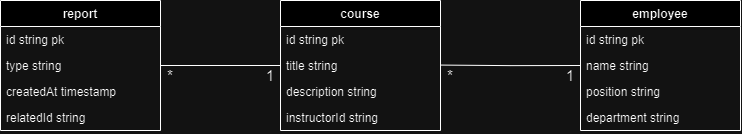

The diagram above was exported from draw.io. Its source (the exported page's mxGraphModel, read from the mxfile embedded in the PNG):
<mxGraphModel dx="2097" dy="642" grid="1" gridSize="10" guides="1" tooltips="1" connect="1" arrows="1" fold="1" page="1" pageScale="1" pageWidth="850" pageHeight="1100" math="0" shadow="0">
  <root>
    <mxCell id="0" />
    <mxCell id="1" parent="0" />
    <mxCell id="q-l8Z8ID2e4kavsHy3nZ-48" value="employee" style="swimlane;fontStyle=1;childLayout=stackLayout;horizontal=1;startSize=26;horizontalStack=0;resizeParent=1;resizeParentMax=0;resizeLast=0;collapsible=1;marginBottom=0;" vertex="1" parent="1">
      <mxGeometry x="-230" y="20" width="160" height="130" as="geometry" />
    </mxCell>
    <mxCell id="q-l8Z8ID2e4kavsHy3nZ-49" value="  id string pk" style="text;strokeColor=none;fillColor=none;align=left;verticalAlign=top;spacingLeft=4;spacingRight=4;overflow=hidden;rotatable=0;points=[[0,0.5],[1,0.5]];portConstraint=eastwest;" vertex="1" parent="q-l8Z8ID2e4kavsHy3nZ-48">
      <mxGeometry y="26" width="160" height="26" as="geometry" />
    </mxCell>
    <mxCell id="q-l8Z8ID2e4kavsHy3nZ-50" value="  name string" style="text;strokeColor=none;fillColor=none;align=left;verticalAlign=top;spacingLeft=4;spacingRight=4;overflow=hidden;rotatable=0;points=[[0,0.5],[1,0.5]];portConstraint=eastwest;" vertex="1" parent="q-l8Z8ID2e4kavsHy3nZ-48">
      <mxGeometry y="52" width="160" height="26" as="geometry" />
    </mxCell>
    <mxCell id="q-l8Z8ID2e4kavsHy3nZ-51" value="  position string" style="text;strokeColor=none;fillColor=none;align=left;verticalAlign=top;spacingLeft=4;spacingRight=4;overflow=hidden;rotatable=0;points=[[0,0.5],[1,0.5]];portConstraint=eastwest;" vertex="1" parent="q-l8Z8ID2e4kavsHy3nZ-48">
      <mxGeometry y="78" width="160" height="26" as="geometry" />
    </mxCell>
    <mxCell id="q-l8Z8ID2e4kavsHy3nZ-52" value="  department string" style="text;strokeColor=none;fillColor=none;align=left;verticalAlign=top;spacingLeft=4;spacingRight=4;overflow=hidden;rotatable=0;points=[[0,0.5],[1,0.5]];portConstraint=eastwest;" vertex="1" parent="q-l8Z8ID2e4kavsHy3nZ-48">
      <mxGeometry y="104" width="160" height="26" as="geometry" />
    </mxCell>
    <mxCell id="q-l8Z8ID2e4kavsHy3nZ-54" value="course" style="swimlane;fontStyle=1;childLayout=stackLayout;horizontal=1;startSize=26;horizontalStack=0;resizeParent=1;resizeParentMax=0;resizeLast=0;collapsible=1;marginBottom=0;" vertex="1" parent="1">
      <mxGeometry x="-530" y="20" width="160" height="130" as="geometry" />
    </mxCell>
    <mxCell id="q-l8Z8ID2e4kavsHy3nZ-55" value="  id string pk" style="text;strokeColor=none;fillColor=none;align=left;verticalAlign=top;spacingLeft=4;spacingRight=4;overflow=hidden;rotatable=0;points=[[0,0.5],[1,0.5]];portConstraint=eastwest;" vertex="1" parent="q-l8Z8ID2e4kavsHy3nZ-54">
      <mxGeometry y="26" width="160" height="26" as="geometry" />
    </mxCell>
    <mxCell id="q-l8Z8ID2e4kavsHy3nZ-56" value="  title string" style="text;strokeColor=none;fillColor=none;align=left;verticalAlign=top;spacingLeft=4;spacingRight=4;overflow=hidden;rotatable=0;points=[[0,0.5],[1,0.5]];portConstraint=eastwest;" vertex="1" parent="q-l8Z8ID2e4kavsHy3nZ-54">
      <mxGeometry y="52" width="160" height="26" as="geometry" />
    </mxCell>
    <mxCell id="q-l8Z8ID2e4kavsHy3nZ-57" value="  description string" style="text;strokeColor=none;fillColor=none;align=left;verticalAlign=top;spacingLeft=4;spacingRight=4;overflow=hidden;rotatable=0;points=[[0,0.5],[1,0.5]];portConstraint=eastwest;" vertex="1" parent="q-l8Z8ID2e4kavsHy3nZ-54">
      <mxGeometry y="78" width="160" height="26" as="geometry" />
    </mxCell>
    <mxCell id="q-l8Z8ID2e4kavsHy3nZ-58" value="  instructorId string" style="text;strokeColor=none;fillColor=none;align=left;verticalAlign=top;spacingLeft=4;spacingRight=4;overflow=hidden;rotatable=0;points=[[0,0.5],[1,0.5]];portConstraint=eastwest;" vertex="1" parent="q-l8Z8ID2e4kavsHy3nZ-54">
      <mxGeometry y="104" width="160" height="26" as="geometry" />
    </mxCell>
    <mxCell id="q-l8Z8ID2e4kavsHy3nZ-60" value="report" style="swimlane;fontStyle=1;childLayout=stackLayout;horizontal=1;startSize=26;horizontalStack=0;resizeParent=1;resizeParentMax=0;resizeLast=0;collapsible=1;marginBottom=0;" vertex="1" parent="1">
      <mxGeometry x="-810" y="20" width="160" height="130" as="geometry" />
    </mxCell>
    <mxCell id="q-l8Z8ID2e4kavsHy3nZ-61" value="  id string pk" style="text;strokeColor=none;fillColor=none;align=left;verticalAlign=top;spacingLeft=4;spacingRight=4;overflow=hidden;rotatable=0;points=[[0,0.5],[1,0.5]];portConstraint=eastwest;" vertex="1" parent="q-l8Z8ID2e4kavsHy3nZ-60">
      <mxGeometry y="26" width="160" height="26" as="geometry" />
    </mxCell>
    <mxCell id="q-l8Z8ID2e4kavsHy3nZ-62" value="  type string" style="text;strokeColor=none;fillColor=none;align=left;verticalAlign=top;spacingLeft=4;spacingRight=4;overflow=hidden;rotatable=0;points=[[0,0.5],[1,0.5]];portConstraint=eastwest;" vertex="1" parent="q-l8Z8ID2e4kavsHy3nZ-60">
      <mxGeometry y="52" width="160" height="26" as="geometry" />
    </mxCell>
    <mxCell id="q-l8Z8ID2e4kavsHy3nZ-63" value="  createdAt timestamp" style="text;strokeColor=none;fillColor=none;align=left;verticalAlign=top;spacingLeft=4;spacingRight=4;overflow=hidden;rotatable=0;points=[[0,0.5],[1,0.5]];portConstraint=eastwest;" vertex="1" parent="q-l8Z8ID2e4kavsHy3nZ-60">
      <mxGeometry y="78" width="160" height="26" as="geometry" />
    </mxCell>
    <mxCell id="q-l8Z8ID2e4kavsHy3nZ-64" value="  relatedId string" style="text;strokeColor=none;fillColor=none;align=left;verticalAlign=top;spacingLeft=4;spacingRight=4;overflow=hidden;rotatable=0;points=[[0,0.5],[1,0.5]];portConstraint=eastwest;" vertex="1" parent="q-l8Z8ID2e4kavsHy3nZ-60">
      <mxGeometry y="104" width="160" height="26" as="geometry" />
    </mxCell>
    <mxCell id="q-l8Z8ID2e4kavsHy3nZ-98" value="" style="edgeStyle=orthogonalEdgeStyle;rounded=0;orthogonalLoop=1;jettySize=auto;html=1;exitX=1;exitY=0.5;exitDx=0;exitDy=0;entryX=0;entryY=0.5;entryDx=0;entryDy=0;endArrow=none;endFill=0;" edge="1" parent="1" source="q-l8Z8ID2e4kavsHy3nZ-62" target="q-l8Z8ID2e4kavsHy3nZ-56">
      <mxGeometry relative="1" as="geometry" />
    </mxCell>
    <mxCell id="q-l8Z8ID2e4kavsHy3nZ-93" value="&lt;font style=&quot;font-size: 15px;&quot;&gt;*&lt;/font&gt;" style="text;html=1;strokeColor=none;fillColor=none;align=center;verticalAlign=middle;whiteSpace=wrap;rounded=0;fontSize=15;" vertex="1" parent="1">
      <mxGeometry x="-650" y="90" width="20" height="10" as="geometry" />
    </mxCell>
    <mxCell id="q-l8Z8ID2e4kavsHy3nZ-95" value="&lt;font style=&quot;font-size: 15px;&quot;&gt;1&lt;/font&gt;" style="text;html=1;strokeColor=none;fillColor=none;align=center;verticalAlign=middle;whiteSpace=wrap;rounded=0;" vertex="1" parent="1">
      <mxGeometry x="-550" y="90" width="20" height="10" as="geometry" />
    </mxCell>
    <mxCell id="q-l8Z8ID2e4kavsHy3nZ-99" value="" style="edgeStyle=orthogonalEdgeStyle;rounded=0;orthogonalLoop=1;jettySize=auto;html=1;exitX=1;exitY=0.5;exitDx=0;exitDy=0;entryX=0;entryY=0.5;entryDx=0;entryDy=0;endArrow=none;endFill=0;" edge="1" parent="1" target="q-l8Z8ID2e4kavsHy3nZ-50">
      <mxGeometry relative="1" as="geometry">
        <mxPoint x="-370" y="84.57" as="sourcePoint" />
        <mxPoint x="-250" y="84.57" as="targetPoint" />
      </mxGeometry>
    </mxCell>
    <mxCell id="q-l8Z8ID2e4kavsHy3nZ-100" value="&lt;font style=&quot;font-size: 15px;&quot;&gt;*&lt;/font&gt;" style="text;html=1;strokeColor=none;fillColor=none;align=center;verticalAlign=middle;whiteSpace=wrap;rounded=0;fontSize=15;" vertex="1" parent="1">
      <mxGeometry x="-370" y="90" width="20" height="10" as="geometry" />
    </mxCell>
    <mxCell id="q-l8Z8ID2e4kavsHy3nZ-101" value="&lt;font style=&quot;font-size: 15px;&quot;&gt;1&lt;/font&gt;" style="text;html=1;strokeColor=none;fillColor=none;align=center;verticalAlign=middle;whiteSpace=wrap;rounded=0;" vertex="1" parent="1">
      <mxGeometry x="-250" y="90" width="20" height="10" as="geometry" />
    </mxCell>
  </root>
</mxGraphModel>